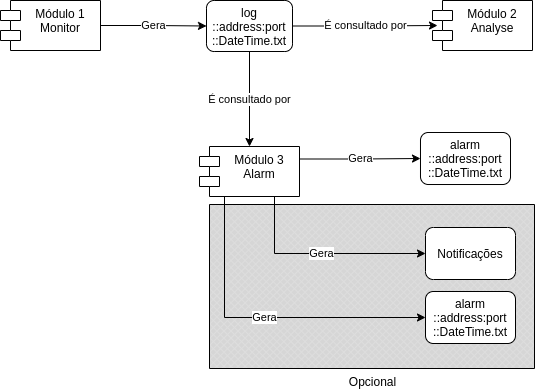

The diagram above was exported from draw.io. Its source (the exported page's mxGraphModel, read from the mxfile embedded in the PNG):
<mxGraphModel dx="868" dy="463" grid="0" gridSize="10" guides="1" tooltips="1" connect="1" arrows="1" fold="1" page="1" pageScale="1" pageWidth="827" pageHeight="1169" math="0" shadow="0">
  <root>
    <mxCell id="0" />
    <mxCell id="1" parent="0" />
    <mxCell id="SlkaH9o2XdTYHNrk4IqY-13" value="Opcional" style="verticalLabelPosition=bottom;verticalAlign=top;html=1;shape=mxgraph.basic.patternFillRect;fillStyle=diagGrid;step=5;fillStrokeWidth=0.2;fillStrokeColor=#dddddd;fillColor=#D6D6D6;" vertex="1" parent="1">
      <mxGeometry x="279" y="308" width="325" height="164" as="geometry" />
    </mxCell>
    <mxCell id="MpZGAms6qya8_tvnrep9-19" value="Gera" style="edgeStyle=orthogonalEdgeStyle;rounded=0;orthogonalLoop=1;jettySize=auto;html=1;exitX=1;exitY=0.5;exitDx=0;exitDy=0;entryX=0;entryY=0.5;entryDx=0;entryDy=0;" parent="1" source="SlkaH9o2XdTYHNrk4IqY-1" target="SlkaH9o2XdTYHNrk4IqY-4" edge="1">
      <mxGeometry relative="1" as="geometry">
        <mxPoint x="400" y="160" as="sourcePoint" />
        <mxPoint x="398" y="215" as="targetPoint" />
      </mxGeometry>
    </mxCell>
    <mxCell id="MpZGAms6qya8_tvnrep9-24" value="Gera" style="edgeStyle=orthogonalEdgeStyle;rounded=0;orthogonalLoop=1;jettySize=auto;html=1;exitX=1;exitY=0.25;exitDx=0;exitDy=0;entryX=0;entryY=0.5;entryDx=0;entryDy=0;" parent="1" source="SlkaH9o2XdTYHNrk4IqY-3" target="SlkaH9o2XdTYHNrk4IqY-5" edge="1">
      <mxGeometry relative="1" as="geometry">
        <mxPoint x="670" y="300" as="sourcePoint" />
        <mxPoint x="670" y="340" as="targetPoint" />
      </mxGeometry>
    </mxCell>
    <mxCell id="MpZGAms6qya8_tvnrep9-21" value="É consultado por" style="edgeStyle=orthogonalEdgeStyle;rounded=0;orthogonalLoop=1;jettySize=auto;html=1;exitX=1;exitY=0.5;exitDx=0;exitDy=0;entryX=0.05;entryY=0.5;entryDx=0;entryDy=0;entryPerimeter=0;" parent="1" source="SlkaH9o2XdTYHNrk4IqY-4" target="SlkaH9o2XdTYHNrk4IqY-2" edge="1">
      <mxGeometry relative="1" as="geometry">
        <mxPoint x="353" y="275" as="sourcePoint" />
        <mxPoint x="190" y="270" as="targetPoint" />
      </mxGeometry>
    </mxCell>
    <mxCell id="MpZGAms6qya8_tvnrep9-22" value="É consultado por" style="edgeStyle=orthogonalEdgeStyle;rounded=0;orthogonalLoop=1;jettySize=auto;html=1;exitX=0.5;exitY=1;exitDx=0;exitDy=0;entryX=0.5;entryY=0;entryDx=0;entryDy=0;" parent="1" source="SlkaH9o2XdTYHNrk4IqY-4" target="SlkaH9o2XdTYHNrk4IqY-3" edge="1">
      <mxGeometry relative="1" as="geometry">
        <mxPoint x="443" y="290" as="sourcePoint" />
        <mxPoint x="610" y="285" as="targetPoint" />
      </mxGeometry>
    </mxCell>
    <mxCell id="SlkaH9o2XdTYHNrk4IqY-1" value="Módulo 1&#10;Monitor" style="shape=module;align=left;spacingLeft=20;align=center;verticalAlign=top;" vertex="1" parent="1">
      <mxGeometry x="70" y="104" width="100" height="50" as="geometry" />
    </mxCell>
    <mxCell id="SlkaH9o2XdTYHNrk4IqY-2" value="Módulo 2&#10;Analyse" style="shape=module;align=left;spacingLeft=20;align=center;verticalAlign=top;" vertex="1" parent="1">
      <mxGeometry x="502" y="104" width="100" height="50" as="geometry" />
    </mxCell>
    <mxCell id="SlkaH9o2XdTYHNrk4IqY-3" value="Módulo 3&#10;Alarm" style="shape=module;align=left;spacingLeft=20;align=center;verticalAlign=top;" vertex="1" parent="1">
      <mxGeometry x="269" y="250" width="100" height="50" as="geometry" />
    </mxCell>
    <mxCell id="SlkaH9o2XdTYHNrk4IqY-4" value="&lt;span style=&quot;font-family: &amp;#34;helvetica&amp;#34;&quot;&gt;log&lt;/span&gt;&lt;br style=&quot;font-family: &amp;#34;helvetica&amp;#34;&quot;&gt;&lt;span style=&quot;font-family: &amp;#34;helvetica&amp;#34;&quot;&gt;::address:port&lt;/span&gt;&lt;br style=&quot;font-family: &amp;#34;helvetica&amp;#34;&quot;&gt;&lt;span style=&quot;font-family: &amp;#34;helvetica&amp;#34;&quot;&gt;::DateTime.txt&lt;/span&gt;" style="rounded=1;whiteSpace=wrap;html=1;" vertex="1" parent="1">
      <mxGeometry x="276" y="104" width="86" height="51" as="geometry" />
    </mxCell>
    <mxCell id="SlkaH9o2XdTYHNrk4IqY-5" value="&lt;span style=&quot;font-family: &amp;#34;helvetica&amp;#34;&quot;&gt;alarm&lt;/span&gt;&lt;br style=&quot;font-family: &amp;#34;helvetica&amp;#34;&quot;&gt;&lt;span style=&quot;font-family: &amp;#34;helvetica&amp;#34;&quot;&gt;::address:port&lt;/span&gt;&lt;br style=&quot;font-family: &amp;#34;helvetica&amp;#34;&quot;&gt;&lt;span style=&quot;font-family: &amp;#34;helvetica&amp;#34;&quot;&gt;::DateTime.txt&lt;/span&gt;" style="rounded=1;whiteSpace=wrap;html=1;" vertex="1" parent="1">
      <mxGeometry x="490" y="236" width="90" height="52" as="geometry" />
    </mxCell>
    <mxCell id="SlkaH9o2XdTYHNrk4IqY-9" value="Gera" style="edgeStyle=orthogonalEdgeStyle;rounded=0;orthogonalLoop=1;jettySize=auto;html=1;entryX=0;entryY=0.5;entryDx=0;entryDy=0;exitX=0.75;exitY=1;exitDx=0;exitDy=0;" edge="1" parent="1" target="SlkaH9o2XdTYHNrk4IqY-10" source="SlkaH9o2XdTYHNrk4IqY-3">
      <mxGeometry relative="1" as="geometry">
        <mxPoint x="299.5" y="253" as="sourcePoint" />
        <mxPoint x="670" y="409" as="targetPoint" />
        <Array as="points">
          <mxPoint x="344" y="357" />
        </Array>
      </mxGeometry>
    </mxCell>
    <mxCell id="SlkaH9o2XdTYHNrk4IqY-10" value="&lt;font face=&quot;helvetica&quot;&gt;Notificações&lt;/font&gt;" style="rounded=1;whiteSpace=wrap;html=1;" vertex="1" parent="1">
      <mxGeometry x="495" y="331" width="90" height="52" as="geometry" />
    </mxCell>
    <mxCell id="SlkaH9o2XdTYHNrk4IqY-11" value="Gera" style="edgeStyle=orthogonalEdgeStyle;rounded=0;orthogonalLoop=1;jettySize=auto;html=1;exitX=0.25;exitY=1;exitDx=0;exitDy=0;entryX=0;entryY=0.5;entryDx=0;entryDy=0;" edge="1" parent="1" target="SlkaH9o2XdTYHNrk4IqY-12" source="SlkaH9o2XdTYHNrk4IqY-3">
      <mxGeometry relative="1" as="geometry">
        <mxPoint x="378" y="442.5" as="sourcePoint" />
        <mxPoint x="679" y="520" as="targetPoint" />
        <Array as="points">
          <mxPoint x="294" y="421" />
        </Array>
      </mxGeometry>
    </mxCell>
    <mxCell id="SlkaH9o2XdTYHNrk4IqY-12" value="&lt;span style=&quot;font-family: &amp;#34;helvetica&amp;#34;&quot;&gt;alarm&lt;/span&gt;&lt;br style=&quot;font-family: &amp;#34;helvetica&amp;#34;&quot;&gt;&lt;span style=&quot;font-family: &amp;#34;helvetica&amp;#34;&quot;&gt;::address:port&lt;/span&gt;&lt;br style=&quot;font-family: &amp;#34;helvetica&amp;#34;&quot;&gt;&lt;span style=&quot;font-family: &amp;#34;helvetica&amp;#34;&quot;&gt;::DateTime.txt&lt;/span&gt;" style="rounded=1;whiteSpace=wrap;html=1;" vertex="1" parent="1">
      <mxGeometry x="495" y="395" width="90" height="52" as="geometry" />
    </mxCell>
  </root>
</mxGraphModel>